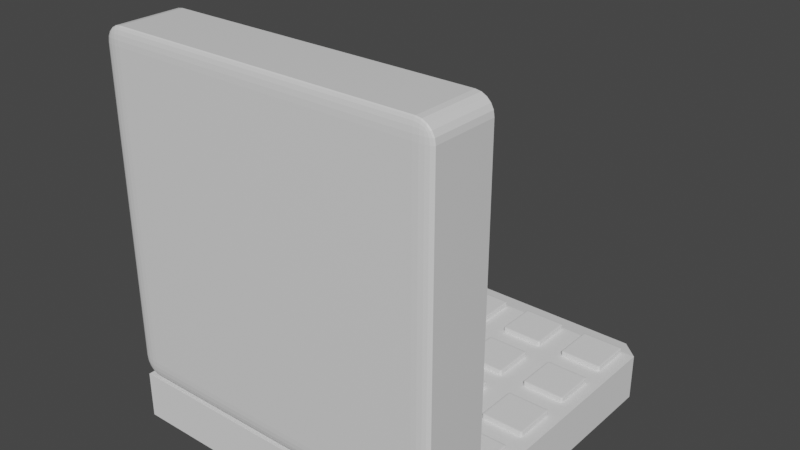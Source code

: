 # Source: computer.blend  (saved by Blender 2.93.21; exported with 4.5.12 LTS)
import bpy
from mathutils import Matrix  # noqa: F401  (used for matrix-valued properties, if any)

bpy.ops.wm.read_factory_settings(use_empty=True)
scene = bpy.context.scene
scene.name = 'Scene'

# ---- collections
col_collection = bpy.data.collections.new('Collection'); scene.collection.children.link(col_collection)

# ---- materials (node trees are filled in below, after node groups)
mat_material = bpy.data.materials.new('Material')
mat_material.alpha_threshold = 0.0
mat_material.use_transparent_shadow = False
mat_material.line_color = (0.0, 0.0, 0.0, 1.0)

# ---- material node trees
mat_material.use_nodes = True; mat_material.node_tree.nodes.clear()
_N = mat_material.node_tree.nodes; _L = mat_material.node_tree.links
n0 = _N.new('ShaderNodeOutputMaterial'); n0.name = 'Material Output'; n0.location = (300, 300)
n1 = _N.new('ShaderNodeBsdfPrincipled'); n1.name = 'Principled BSDF'; n1.location = (10, 300)
n1.distribution = 'GGX'
n1.subsurface_method = 'BURLEY'
n1.inputs[2].default_value = 0.4
n1.inputs[3].default_value = 1.45
n1.inputs[27].default_value = (0.0, 0.0, 0.0, 1.0)
n1.inputs[28].default_value = 1.0
_L.new(n1.outputs[0], n0.inputs[0])
n0.is_active_output = True

# ---- world
world_world = bpy.data.worlds.new('World'); scene.world = world_world
world_world.use_nodes = True; world_world.node_tree.nodes.clear()
_N = world_world.node_tree.nodes; _L = world_world.node_tree.links
n0 = _N.new('ShaderNodeOutputWorld'); n0.name = 'World Output'; n0.location = (300, 300)
n1 = _N.new('ShaderNodeBackground'); n1.name = 'Background'; n1.location = (10, 300)
n1.inputs[0].default_value = (0.05088, 0.05088, 0.05088, 1.0)
_L.new(n1.outputs[0], n0.inputs[0])
n0.is_active_output = True
world_world.color = (0.05088, 0.05088, 0.05088)
world_world.use_sun_shadow = False
world_world.sun_shadow_jitter_overblur = 0.0

# ---- meshes
me_cube = bpy.data.meshes.new('Cube')
me_cube.from_pydata([(1.0, 1.0, 1.0), (1.0, 1.0, -1.0), (1.0, -1.0, 1.0), (1.0, -1.0, -1.0), (-1.0, 1.0, 1.0), (-1.0, 1.0, -1.0), (-1.0, -1.0, 1.0), (-1.0, -1.0, -1.0)], [], [(0, 4, 6, 2), (3, 2, 6, 7), (7, 6, 4, 5), (5, 1, 3, 7), (1, 0, 2, 3), (5, 4, 0, 1)])
_uv = me_cube.uv_layers.new(name='UVMap')
_uv.uv.foreach_set('vector', [0.625, 0.5, 0.875, 0.5, 0.875, 0.75, 0.625, 0.75, 0.375, 0.75, 0.625, 0.75, 0.625, 1.0, 0.375, 1.0, 0.375, 0.0, 0.625, 0.0, 0.625, 0.25, 0.375, 0.25, 0.125, 0.5, 0.375, 0.5, 0.375, 0.75, 0.125, 0.75, 0.375, 0.5, 0.625, 0.5, 0.625, 0.75, 0.375, 0.75, 0.375, 0.25, 0.625, 0.25, 0.625, 0.5, 0.375, 0.5])
me_cube.materials.append(mat_material)
me_cube.use_remesh_preserve_volume = False
me_cube.use_remesh_preserve_attributes = False
me_cube.use_mirror_vertex_groups = False
me_cube.update()
me_cube_001 = bpy.data.meshes.new('Cube.001')
me_cube_001.from_pydata([(-1.0, -1.0, -1.0), (-1.0, -1.0, 1.0), (-1.0, 1.0, -1.0), (-1.0, 1.0, 1.0), (1.0, -1.0, -1.0), (1.0, -1.0, 1.0), (1.0, 1.0, -1.0), (1.0, 1.0, 1.0)], [], [(0, 1, 3, 2), (2, 3, 7, 6), (6, 7, 5, 4), (4, 5, 1, 0), (2, 6, 4, 0), (7, 3, 1, 5)])
_uv = me_cube_001.uv_layers.new(name='UVMap')
_uv.uv.foreach_set('vector', [0.375, 0.0, 0.625, 0.0, 0.625, 0.25, 0.375, 0.25, 0.375, 0.25, 0.625, 0.25, 0.625, 0.5, 0.375, 0.5, 0.375, 0.5, 0.625, 0.5, 0.625, 0.75, 0.375, 0.75, 0.375, 0.75, 0.625, 0.75, 0.625, 1.0, 0.375, 1.0, 0.125, 0.5, 0.375, 0.5, 0.375, 0.75, 0.125, 0.75, 0.625, 0.5, 0.875, 0.5, 0.875, 0.75, 0.625, 0.75])
me_cube_001.use_remesh_fix_poles = True
me_cube_001.use_remesh_preserve_attributes = False
me_cube_001.update()
me_cube_002 = bpy.data.meshes.new('Cube.002')
me_cube_002.from_pydata([(-1.0, -1.0, -1.0), (-1.0, -1.0, 1.0), (1.0, -1.0, -1.0), (1.0, -1.0, 1.0), (-0.8862, 1.0, -0.8862), (-1.0, 0.8862, -1.0), (-0.8862, 1.0, 0.8862), (-1.0, 0.8862, 1.0), (0.8862, 1.0, -0.8862), (1.0, 0.8862, -1.0), (1.0, 0.8862, 1.0), (0.8862, 1.0, 0.8862)], [], [(4, 6, 11, 8), (10, 7, 1, 3), (2, 3, 1, 0), (0, 1, 7, 5), (9, 10, 3, 2), (6, 4, 5, 7), (9, 5, 4, 8), (7, 10, 11, 6), (10, 9, 8, 11), (5, 9, 2, 0)])
_uv = me_cube_002.uv_layers.new(name='UVMap')
_uv.uv.foreach_set('vector', [0.3892, 0.2642, 0.6108, 0.2642, 0.6108, 0.4858, 0.3892, 0.4858, 0.625, 0.5142, 0.875, 0.5142, 0.875, 0.75, 0.625, 0.75, 0.375, 0.75, 0.625, 0.75, 0.625, 1.0, 0.375, 1.0, 0.375, 0.0, 0.625, 0.0, 0.625, 0.2358, 0.375, 0.2358, 0.375, 0.5142, 0.625, 0.5142, 0.625, 0.75, 0.375, 0.75, 0.6108, 0.2642, 0.3892, 0.2642, 0.375, 0.2358, 0.625, 0.2358, 0.375, 0.5, 0.375, 0.25, 0.3892, 0.2642, 0.3892, 0.4858, 0.625, 0.25, 0.625, 0.5, 0.6108, 0.4858, 0.6108, 0.2642, 0.625, 0.5142, 0.375, 0.5142, 0.3892, 0.4858, 0.6108, 0.4858, 0.125, 0.5142, 0.375, 0.5142, 0.375, 0.75, 0.125, 0.75])
me_cube_002.use_remesh_fix_poles = True
me_cube_002.use_remesh_preserve_attributes = False
me_cube_002.update()
me_cube_003 = bpy.data.meshes.new('Cube.003')
me_cube_003.from_pydata([(-1.0, -1.0, -1.0), (-1.0, -1.0, 1.0), (-1.0, 1.0, -1.0), (-1.0, 1.0, 1.0), (1.0, -1.0, -1.0), (1.0, -1.0, 1.0), (1.0, 1.0, -1.0), (1.0, 1.0, 1.0)], [], [(0, 1, 3, 2), (2, 3, 7, 6), (6, 7, 5, 4), (4, 5, 1, 0), (2, 6, 4, 0), (7, 3, 1, 5)])
_uv = me_cube_003.uv_layers.new(name='UVMap')
_uv.uv.foreach_set('vector', [0.375, 0.0, 0.625, 0.0, 0.625, 0.25, 0.375, 0.25, 0.375, 0.25, 0.625, 0.25, 0.625, 0.5, 0.375, 0.5, 0.375, 0.5, 0.625, 0.5, 0.625, 0.75, 0.375, 0.75, 0.375, 0.75, 0.625, 0.75, 0.625, 1.0, 0.375, 1.0, 0.125, 0.5, 0.375, 0.5, 0.375, 0.75, 0.125, 0.75, 0.625, 0.5, 0.875, 0.5, 0.875, 0.75, 0.625, 0.75])
me_cube_003.use_remesh_fix_poles = True
me_cube_003.use_remesh_preserve_attributes = False
me_cube_003.update()
me_cube_004 = bpy.data.meshes.new('Cube.004')
me_cube_004.from_pydata([(-1.0, -1.0, -1.0), (-1.0, -1.0, 1.0), (-1.0, 1.0, -1.0), (-1.0, 1.0, 1.0), (1.0, -1.0, -1.0), (1.0, -1.0, 1.0), (1.0, 1.0, -1.0), (1.0, 1.0, 1.0)], [], [(0, 1, 3, 2), (2, 3, 7, 6), (6, 7, 5, 4), (4, 5, 1, 0), (2, 6, 4, 0), (7, 3, 1, 5)])
_uv = me_cube_004.uv_layers.new(name='UVMap')
_uv.uv.foreach_set('vector', [0.375, 0.0, 0.625, 0.0, 0.625, 0.25, 0.375, 0.25, 0.375, 0.25, 0.625, 0.25, 0.625, 0.5, 0.375, 0.5, 0.375, 0.5, 0.625, 0.5, 0.625, 0.75, 0.375, 0.75, 0.375, 0.75, 0.625, 0.75, 0.625, 1.0, 0.375, 1.0, 0.125, 0.5, 0.375, 0.5, 0.375, 0.75, 0.125, 0.75, 0.625, 0.5, 0.875, 0.5, 0.875, 0.75, 0.625, 0.75])
me_cube_004.use_remesh_fix_poles = True
me_cube_004.use_remesh_preserve_attributes = False
me_cube_004.update()
me_cube_005 = bpy.data.meshes.new('Cube.005')
me_cube_005.from_pydata([(-1.0, -1.0, -1.0), (-1.0, -1.0, 1.0), (-1.0, 1.0, -1.0), (-1.0, 1.0, 1.0), (1.0, -1.0, -1.0), (1.0, -1.0, 1.0), (1.0, 1.0, -1.0), (1.0, 1.0, 1.0)], [], [(0, 1, 3, 2), (2, 3, 7, 6), (6, 7, 5, 4), (4, 5, 1, 0), (2, 6, 4, 0), (7, 3, 1, 5)])
_uv = me_cube_005.uv_layers.new(name='UVMap')
_uv.uv.foreach_set('vector', [0.375, 0.0, 0.625, 0.0, 0.625, 0.25, 0.375, 0.25, 0.375, 0.25, 0.625, 0.25, 0.625, 0.5, 0.375, 0.5, 0.375, 0.5, 0.625, 0.5, 0.625, 0.75, 0.375, 0.75, 0.375, 0.75, 0.625, 0.75, 0.625, 1.0, 0.375, 1.0, 0.125, 0.5, 0.375, 0.5, 0.375, 0.75, 0.125, 0.75, 0.625, 0.5, 0.875, 0.5, 0.875, 0.75, 0.625, 0.75])
me_cube_005.use_remesh_fix_poles = True
me_cube_005.use_remesh_preserve_attributes = False
me_cube_005.update()
me_cube_006 = bpy.data.meshes.new('Cube.006')
me_cube_006.from_pydata([(-1.0, -1.0, -1.0), (-1.0, -1.0, 1.0), (-1.0, 1.0, -1.0), (-1.0, 1.0, 1.0), (1.0, -1.0, -1.0), (1.0, -1.0, 1.0), (1.0, 1.0, -1.0), (1.0, 1.0, 1.0)], [], [(0, 1, 3, 2), (2, 3, 7, 6), (6, 7, 5, 4), (4, 5, 1, 0), (2, 6, 4, 0), (7, 3, 1, 5)])
_uv = me_cube_006.uv_layers.new(name='UVMap')
_uv.uv.foreach_set('vector', [0.375, 0.0, 0.625, 0.0, 0.625, 0.25, 0.375, 0.25, 0.375, 0.25, 0.625, 0.25, 0.625, 0.5, 0.375, 0.5, 0.375, 0.5, 0.625, 0.5, 0.625, 0.75, 0.375, 0.75, 0.375, 0.75, 0.625, 0.75, 0.625, 1.0, 0.375, 1.0, 0.125, 0.5, 0.375, 0.5, 0.375, 0.75, 0.125, 0.75, 0.625, 0.5, 0.875, 0.5, 0.875, 0.75, 0.625, 0.75])
me_cube_006.use_remesh_fix_poles = True
me_cube_006.use_remesh_preserve_attributes = False
me_cube_006.update()
me_cube_008 = bpy.data.meshes.new('Cube.008')
me_cube_008.from_pydata([(-1.0, -1.0, -1.0), (-1.0, -1.0, 1.0), (-1.0, 1.0, -1.0), (-1.0, 1.0, 1.0), (1.0, -1.0, -1.0), (1.0, -1.0, 1.0), (1.0, 1.0, -1.0), (1.0, 1.0, 1.0)], [], [(0, 1, 3, 2), (2, 3, 7, 6), (6, 7, 5, 4), (4, 5, 1, 0), (2, 6, 4, 0), (7, 3, 1, 5)])
_uv = me_cube_008.uv_layers.new(name='UVMap')
_uv.uv.foreach_set('vector', [0.375, 0.0, 0.625, 0.0, 0.625, 0.25, 0.375, 0.25, 0.375, 0.25, 0.625, 0.25, 0.625, 0.5, 0.375, 0.5, 0.375, 0.5, 0.625, 0.5, 0.625, 0.75, 0.375, 0.75, 0.375, 0.75, 0.625, 0.75, 0.625, 1.0, 0.375, 1.0, 0.125, 0.5, 0.375, 0.5, 0.375, 0.75, 0.125, 0.75, 0.625, 0.5, 0.875, 0.5, 0.875, 0.75, 0.625, 0.75])
me_cube_008.use_remesh_fix_poles = True
me_cube_008.use_remesh_preserve_attributes = False
me_cube_008.update()
me_cube_009 = bpy.data.meshes.new('Cube.009')
me_cube_009.from_pydata([(-1.0, -1.0, -1.0), (-1.0, -1.0, 1.0), (-1.0, 1.0, -1.0), (-1.0, 1.0, 1.0), (1.0, -1.0, -1.0), (1.0, -1.0, 1.0), (1.0, 1.0, -1.0), (1.0, 1.0, 1.0)], [], [(0, 1, 3, 2), (2, 3, 7, 6), (6, 7, 5, 4), (4, 5, 1, 0), (2, 6, 4, 0), (7, 3, 1, 5)])
_uv = me_cube_009.uv_layers.new(name='UVMap')
_uv.uv.foreach_set('vector', [0.375, 0.0, 0.625, 0.0, 0.625, 0.25, 0.375, 0.25, 0.375, 0.25, 0.625, 0.25, 0.625, 0.5, 0.375, 0.5, 0.375, 0.5, 0.625, 0.5, 0.625, 0.75, 0.375, 0.75, 0.375, 0.75, 0.625, 0.75, 0.625, 1.0, 0.375, 1.0, 0.125, 0.5, 0.375, 0.5, 0.375, 0.75, 0.125, 0.75, 0.625, 0.5, 0.875, 0.5, 0.875, 0.75, 0.625, 0.75])
me_cube_009.use_remesh_fix_poles = True
me_cube_009.use_remesh_preserve_attributes = False
me_cube_009.update()
me_cube_010 = bpy.data.meshes.new('Cube.010')
me_cube_010.from_pydata([(-1.0, -1.0, -1.0), (-1.0, -1.0, 1.0), (-1.0, 1.0, -1.0), (-1.0, 1.0, 1.0), (1.0, -1.0, -1.0), (1.0, -1.0, 1.0), (1.0, 1.0, -1.0), (1.0, 1.0, 1.0)], [], [(0, 1, 3, 2), (2, 3, 7, 6), (6, 7, 5, 4), (4, 5, 1, 0), (2, 6, 4, 0), (7, 3, 1, 5)])
_uv = me_cube_010.uv_layers.new(name='UVMap')
_uv.uv.foreach_set('vector', [0.375, 0.0, 0.625, 0.0, 0.625, 0.25, 0.375, 0.25, 0.375, 0.25, 0.625, 0.25, 0.625, 0.5, 0.375, 0.5, 0.375, 0.5, 0.625, 0.5, 0.625, 0.75, 0.375, 0.75, 0.375, 0.75, 0.625, 0.75, 0.625, 1.0, 0.375, 1.0, 0.125, 0.5, 0.375, 0.5, 0.375, 0.75, 0.125, 0.75, 0.625, 0.5, 0.875, 0.5, 0.875, 0.75, 0.625, 0.75])
me_cube_010.use_remesh_fix_poles = True
me_cube_010.use_remesh_preserve_attributes = False
me_cube_010.update()
me_cube_011 = bpy.data.meshes.new('Cube.011')
me_cube_011.from_pydata([(-1.0, -1.0, -1.0), (-1.0, -1.0, 1.0), (-1.0, 1.0, -1.0), (-1.0, 1.0, 1.0), (1.0, -1.0, -1.0), (1.0, -1.0, 1.0), (1.0, 1.0, -1.0), (1.0, 1.0, 1.0)], [], [(0, 1, 3, 2), (2, 3, 7, 6), (6, 7, 5, 4), (4, 5, 1, 0), (2, 6, 4, 0), (7, 3, 1, 5)])
_uv = me_cube_011.uv_layers.new(name='UVMap')
_uv.uv.foreach_set('vector', [0.375, 0.0, 0.625, 0.0, 0.625, 0.25, 0.375, 0.25, 0.375, 0.25, 0.625, 0.25, 0.625, 0.5, 0.375, 0.5, 0.375, 0.5, 0.625, 0.5, 0.625, 0.75, 0.375, 0.75, 0.375, 0.75, 0.625, 0.75, 0.625, 1.0, 0.375, 1.0, 0.125, 0.5, 0.375, 0.5, 0.375, 0.75, 0.125, 0.75, 0.625, 0.5, 0.875, 0.5, 0.875, 0.75, 0.625, 0.75])
me_cube_011.use_remesh_fix_poles = True
me_cube_011.use_remesh_preserve_attributes = False
me_cube_011.update()
me_cube_012 = bpy.data.meshes.new('Cube.012')
me_cube_012.from_pydata([(-1.0, -1.0, -1.0), (-1.0, -1.0, 1.0), (-1.0, 1.0, -1.0), (-1.0, 1.0, 1.0), (1.0, -1.0, -1.0), (1.0, -1.0, 1.0), (1.0, 1.0, -1.0), (1.0, 1.0, 1.0)], [], [(0, 1, 3, 2), (2, 3, 7, 6), (6, 7, 5, 4), (4, 5, 1, 0), (2, 6, 4, 0), (7, 3, 1, 5)])
_uv = me_cube_012.uv_layers.new(name='UVMap')
_uv.uv.foreach_set('vector', [0.375, 0.0, 0.625, 0.0, 0.625, 0.25, 0.375, 0.25, 0.375, 0.25, 0.625, 0.25, 0.625, 0.5, 0.375, 0.5, 0.375, 0.5, 0.625, 0.5, 0.625, 0.75, 0.375, 0.75, 0.375, 0.75, 0.625, 0.75, 0.625, 1.0, 0.375, 1.0, 0.125, 0.5, 0.375, 0.5, 0.375, 0.75, 0.125, 0.75, 0.625, 0.5, 0.875, 0.5, 0.875, 0.75, 0.625, 0.75])
me_cube_012.use_remesh_fix_poles = True
me_cube_012.use_remesh_preserve_attributes = False
me_cube_012.update()
me_cube_013 = bpy.data.meshes.new('Cube.013')
me_cube_013.from_pydata([(-1.0, -1.0, -1.0), (-1.0, -1.0, 1.0), (-1.0, 1.0, -1.0), (-1.0, 1.0, 1.0), (1.0, -1.0, -1.0), (1.0, -1.0, 1.0), (1.0, 1.0, -1.0), (1.0, 1.0, 1.0)], [], [(0, 1, 3, 2), (2, 3, 7, 6), (6, 7, 5, 4), (4, 5, 1, 0), (2, 6, 4, 0), (7, 3, 1, 5)])
_uv = me_cube_013.uv_layers.new(name='UVMap')
_uv.uv.foreach_set('vector', [0.375, 0.0, 0.625, 0.0, 0.625, 0.25, 0.375, 0.25, 0.375, 0.25, 0.625, 0.25, 0.625, 0.5, 0.375, 0.5, 0.375, 0.5, 0.625, 0.5, 0.625, 0.75, 0.375, 0.75, 0.375, 0.75, 0.625, 0.75, 0.625, 1.0, 0.375, 1.0, 0.125, 0.5, 0.375, 0.5, 0.375, 0.75, 0.125, 0.75, 0.625, 0.5, 0.875, 0.5, 0.875, 0.75, 0.625, 0.75])
me_cube_013.use_remesh_fix_poles = True
me_cube_013.use_remesh_preserve_attributes = False
me_cube_013.update()
me_cube_014 = bpy.data.meshes.new('Cube.014')
me_cube_014.from_pydata([(-1.0, -1.0, -1.0), (-1.0, -1.0, 1.0), (-1.0, 1.0, -1.0), (-1.0, 1.0, 1.0), (1.0, -1.0, -1.0), (1.0, -1.0, 1.0), (1.0, 1.0, -1.0), (1.0, 1.0, 1.0)], [], [(0, 1, 3, 2), (2, 3, 7, 6), (6, 7, 5, 4), (4, 5, 1, 0), (2, 6, 4, 0), (7, 3, 1, 5)])
_uv = me_cube_014.uv_layers.new(name='UVMap')
_uv.uv.foreach_set('vector', [0.375, 0.0, 0.625, 0.0, 0.625, 0.25, 0.375, 0.25, 0.375, 0.25, 0.625, 0.25, 0.625, 0.5, 0.375, 0.5, 0.375, 0.5, 0.625, 0.5, 0.625, 0.75, 0.375, 0.75, 0.375, 0.75, 0.625, 0.75, 0.625, 1.0, 0.375, 1.0, 0.125, 0.5, 0.375, 0.5, 0.375, 0.75, 0.125, 0.75, 0.625, 0.5, 0.875, 0.5, 0.875, 0.75, 0.625, 0.75])
me_cube_014.use_remesh_fix_poles = True
me_cube_014.use_remesh_preserve_attributes = False
me_cube_014.update()
me_cube_015 = bpy.data.meshes.new('Cube.015')
me_cube_015.from_pydata([(-1.0, -1.0, -1.0), (-1.0, -1.0, 1.0), (-1.0, 1.0, -1.0), (-1.0, 1.0, 1.0), (1.0, -1.0, -1.0), (1.0, -1.0, 1.0), (1.0, 1.0, -1.0), (1.0, 1.0, 1.0)], [], [(0, 1, 3, 2), (2, 3, 7, 6), (6, 7, 5, 4), (4, 5, 1, 0), (2, 6, 4, 0), (7, 3, 1, 5)])
_uv = me_cube_015.uv_layers.new(name='UVMap')
_uv.uv.foreach_set('vector', [0.375, 0.0, 0.625, 0.0, 0.625, 0.25, 0.375, 0.25, 0.375, 0.25, 0.625, 0.25, 0.625, 0.5, 0.375, 0.5, 0.375, 0.5, 0.625, 0.5, 0.625, 0.75, 0.375, 0.75, 0.375, 0.75, 0.625, 0.75, 0.625, 1.0, 0.375, 1.0, 0.125, 0.5, 0.375, 0.5, 0.375, 0.75, 0.125, 0.75, 0.625, 0.5, 0.875, 0.5, 0.875, 0.75, 0.625, 0.75])
me_cube_015.use_remesh_fix_poles = True
me_cube_015.use_remesh_preserve_attributes = False
me_cube_015.update()
me_cube_016 = bpy.data.meshes.new('Cube.016')
me_cube_016.from_pydata([(-1.0, -1.0, -1.0), (-1.0, -1.0, 1.0), (-1.0, 1.0, -1.0), (-1.0, 1.0, 1.0), (1.0, -1.0, -1.0), (1.0, -1.0, 1.0), (1.0, 1.0, -1.0), (1.0, 1.0, 1.0)], [], [(0, 1, 3, 2), (2, 3, 7, 6), (6, 7, 5, 4), (4, 5, 1, 0), (2, 6, 4, 0), (7, 3, 1, 5)])
_uv = me_cube_016.uv_layers.new(name='UVMap')
_uv.uv.foreach_set('vector', [0.375, 0.0, 0.625, 0.0, 0.625, 0.25, 0.375, 0.25, 0.375, 0.25, 0.625, 0.25, 0.625, 0.5, 0.375, 0.5, 0.375, 0.5, 0.625, 0.5, 0.625, 0.75, 0.375, 0.75, 0.375, 0.75, 0.625, 0.75, 0.625, 1.0, 0.375, 1.0, 0.125, 0.5, 0.375, 0.5, 0.375, 0.75, 0.125, 0.75, 0.625, 0.5, 0.875, 0.5, 0.875, 0.75, 0.625, 0.75])
me_cube_016.use_remesh_fix_poles = True
me_cube_016.use_remesh_preserve_attributes = False
me_cube_016.update()
me_cube_017 = bpy.data.meshes.new('Cube.017')
me_cube_017.from_pydata([(-1.0, -1.0, -1.0), (-1.0, -1.0, 1.0), (-1.0, 1.0, -1.0), (-1.0, 1.0, 1.0), (1.0, -1.0, -1.0), (1.0, -1.0, 1.0), (1.0, 1.0, -1.0), (1.0, 1.0, 1.0)], [], [(0, 1, 3, 2), (2, 3, 7, 6), (6, 7, 5, 4), (4, 5, 1, 0), (2, 6, 4, 0), (7, 3, 1, 5)])
_uv = me_cube_017.uv_layers.new(name='UVMap')
_uv.uv.foreach_set('vector', [0.375, 0.0, 0.625, 0.0, 0.625, 0.25, 0.375, 0.25, 0.375, 0.25, 0.625, 0.25, 0.625, 0.5, 0.375, 0.5, 0.375, 0.5, 0.625, 0.5, 0.625, 0.75, 0.375, 0.75, 0.375, 0.75, 0.625, 0.75, 0.625, 1.0, 0.375, 1.0, 0.125, 0.5, 0.375, 0.5, 0.375, 0.75, 0.125, 0.75, 0.625, 0.5, 0.875, 0.5, 0.875, 0.75, 0.625, 0.75])
me_cube_017.use_remesh_fix_poles = True
me_cube_017.use_remesh_preserve_attributes = False
me_cube_017.update()
me_cube_018 = bpy.data.meshes.new('Cube.018')
me_cube_018.from_pydata([(-1.0, -1.0, -1.0), (-1.0, -1.0, 1.0), (-1.0, 1.0, -1.0), (-1.0, 1.0, 1.0), (1.0, -1.0, -1.0), (1.0, -1.0, 1.0), (1.0, 1.0, -1.0), (1.0, 1.0, 1.0)], [], [(0, 1, 3, 2), (2, 3, 7, 6), (6, 7, 5, 4), (4, 5, 1, 0), (2, 6, 4, 0), (7, 3, 1, 5)])
_uv = me_cube_018.uv_layers.new(name='UVMap')
_uv.uv.foreach_set('vector', [0.375, 0.0, 0.625, 0.0, 0.625, 0.25, 0.375, 0.25, 0.375, 0.25, 0.625, 0.25, 0.625, 0.5, 0.375, 0.5, 0.375, 0.5, 0.625, 0.5, 0.625, 0.75, 0.375, 0.75, 0.375, 0.75, 0.625, 0.75, 0.625, 1.0, 0.375, 1.0, 0.125, 0.5, 0.375, 0.5, 0.375, 0.75, 0.125, 0.75, 0.625, 0.5, 0.875, 0.5, 0.875, 0.75, 0.625, 0.75])
me_cube_018.use_remesh_fix_poles = True
me_cube_018.use_remesh_preserve_attributes = False
me_cube_018.update()
me_cube_019 = bpy.data.meshes.new('Cube.019')
me_cube_019.from_pydata([(-1.0, -1.0, -1.0), (-1.0, -1.0, 1.0), (-1.0, 1.0, -1.0), (-1.0, 1.0, 1.0), (1.0, -1.0, -1.0), (1.0, -1.0, 1.0), (1.0, 1.0, -1.0), (1.0, 1.0, 1.0)], [], [(0, 1, 3, 2), (2, 3, 7, 6), (6, 7, 5, 4), (4, 5, 1, 0), (2, 6, 4, 0), (7, 3, 1, 5)])
_uv = me_cube_019.uv_layers.new(name='UVMap')
_uv.uv.foreach_set('vector', [0.375, 0.0, 0.625, 0.0, 0.625, 0.25, 0.375, 0.25, 0.375, 0.25, 0.625, 0.25, 0.625, 0.5, 0.375, 0.5, 0.375, 0.5, 0.625, 0.5, 0.625, 0.75, 0.375, 0.75, 0.375, 0.75, 0.625, 0.75, 0.625, 1.0, 0.375, 1.0, 0.125, 0.5, 0.375, 0.5, 0.375, 0.75, 0.125, 0.75, 0.625, 0.5, 0.875, 0.5, 0.875, 0.75, 0.625, 0.75])
me_cube_019.use_remesh_fix_poles = True
me_cube_019.use_remesh_preserve_attributes = False
me_cube_019.update()
me_cube_020 = bpy.data.meshes.new('Cube.020')
me_cube_020.from_pydata([(-1.0, -1.0, -1.0), (-1.0, -1.0, 1.0), (-1.0, 1.0, -1.0), (-1.0, 1.0, 1.0), (1.0, -1.0, -1.0), (1.0, -1.0, 1.0), (1.0, 1.0, -1.0), (1.0, 1.0, 1.0)], [], [(0, 1, 3, 2), (2, 3, 7, 6), (6, 7, 5, 4), (4, 5, 1, 0), (2, 6, 4, 0), (7, 3, 1, 5)])
_uv = me_cube_020.uv_layers.new(name='UVMap')
_uv.uv.foreach_set('vector', [0.375, 0.0, 0.625, 0.0, 0.625, 0.25, 0.375, 0.25, 0.375, 0.25, 0.625, 0.25, 0.625, 0.5, 0.375, 0.5, 0.375, 0.5, 0.625, 0.5, 0.625, 0.75, 0.375, 0.75, 0.375, 0.75, 0.625, 0.75, 0.625, 1.0, 0.375, 1.0, 0.125, 0.5, 0.375, 0.5, 0.375, 0.75, 0.125, 0.75, 0.625, 0.5, 0.875, 0.5, 0.875, 0.75, 0.625, 0.75])
me_cube_020.use_remesh_fix_poles = True
me_cube_020.use_remesh_preserve_attributes = False
me_cube_020.update()
me_cube_021 = bpy.data.meshes.new('Cube.021')
me_cube_021.from_pydata([(-1.0, -1.0, -1.0), (-1.0, -1.0, 1.0), (-1.0, 1.0, -1.0), (-1.0, 1.0, 1.0), (1.0, -1.0, -1.0), (1.0, -1.0, 1.0), (1.0, 1.0, -1.0), (1.0, 1.0, 1.0)], [], [(0, 1, 3, 2), (2, 3, 7, 6), (6, 7, 5, 4), (4, 5, 1, 0), (2, 6, 4, 0), (7, 3, 1, 5)])
_uv = me_cube_021.uv_layers.new(name='UVMap')
_uv.uv.foreach_set('vector', [0.375, 0.0, 0.625, 0.0, 0.625, 0.25, 0.375, 0.25, 0.375, 0.25, 0.625, 0.25, 0.625, 0.5, 0.375, 0.5, 0.375, 0.5, 0.625, 0.5, 0.625, 0.75, 0.375, 0.75, 0.375, 0.75, 0.625, 0.75, 0.625, 1.0, 0.375, 1.0, 0.125, 0.5, 0.375, 0.5, 0.375, 0.75, 0.125, 0.75, 0.625, 0.5, 0.875, 0.5, 0.875, 0.75, 0.625, 0.75])
me_cube_021.use_remesh_fix_poles = True
me_cube_021.use_remesh_preserve_attributes = False
me_cube_021.update()
me_cube_022 = bpy.data.meshes.new('Cube.022')
me_cube_022.from_pydata([(-1.0, -1.0, -1.0), (-1.0, -1.0, 1.0), (-1.0, 1.0, -1.0), (-1.0, 1.0, 1.0), (1.0, -1.0, -1.0), (1.0, -1.0, 1.0), (1.0, 1.0, -1.0), (1.0, 1.0, 1.0)], [], [(0, 1, 3, 2), (2, 3, 7, 6), (6, 7, 5, 4), (4, 5, 1, 0), (2, 6, 4, 0), (7, 3, 1, 5)])
_uv = me_cube_022.uv_layers.new(name='UVMap')
_uv.uv.foreach_set('vector', [0.375, 0.0, 0.625, 0.0, 0.625, 0.25, 0.375, 0.25, 0.375, 0.25, 0.625, 0.25, 0.625, 0.5, 0.375, 0.5, 0.375, 0.5, 0.625, 0.5, 0.625, 0.75, 0.375, 0.75, 0.375, 0.75, 0.625, 0.75, 0.625, 1.0, 0.375, 1.0, 0.125, 0.5, 0.375, 0.5, 0.375, 0.75, 0.125, 0.75, 0.625, 0.5, 0.875, 0.5, 0.875, 0.75, 0.625, 0.75])
me_cube_022.use_remesh_fix_poles = True
me_cube_022.use_remesh_preserve_attributes = False
me_cube_022.update()
me_cube_023 = bpy.data.meshes.new('Cube.023')
me_cube_023.from_pydata([(-1.0, -1.0, -1.0), (-1.0, -1.0, 1.0), (-1.0, 1.0, -1.0), (-1.0, 1.0, 1.0), (1.0, -1.0, -1.0), (1.0, -1.0, 1.0), (1.0, 1.0, -1.0), (1.0, 1.0, 1.0)], [], [(0, 1, 3, 2), (2, 3, 7, 6), (6, 7, 5, 4), (4, 5, 1, 0), (2, 6, 4, 0), (7, 3, 1, 5)])
_uv = me_cube_023.uv_layers.new(name='UVMap')
_uv.uv.foreach_set('vector', [0.375, 0.0, 0.625, 0.0, 0.625, 0.25, 0.375, 0.25, 0.375, 0.25, 0.625, 0.25, 0.625, 0.5, 0.375, 0.5, 0.375, 0.5, 0.625, 0.5, 0.625, 0.75, 0.375, 0.75, 0.375, 0.75, 0.625, 0.75, 0.625, 1.0, 0.375, 1.0, 0.125, 0.5, 0.375, 0.5, 0.375, 0.75, 0.125, 0.75, 0.625, 0.5, 0.875, 0.5, 0.875, 0.75, 0.625, 0.75])
me_cube_023.use_remesh_fix_poles = True
me_cube_023.use_remesh_preserve_attributes = False
me_cube_023.update()

# ---- objects
ob_cube = bpy.data.objects.new('Cube', me_cube)
ob_cube_001 = bpy.data.objects.new('Cube.001', me_cube_001)
ob_cube_002 = bpy.data.objects.new('Cube.002', me_cube_002)
ob_cube_003 = bpy.data.objects.new('Cube.003', me_cube_003)
ob_cube_004 = bpy.data.objects.new('Cube.004', me_cube_004)
ob_cube_005 = bpy.data.objects.new('Cube.005', me_cube_005)
ob_cube_006 = bpy.data.objects.new('Cube.006', me_cube_006)
ob_cube_008 = bpy.data.objects.new('Cube.008', me_cube_008)
ob_cube_007 = bpy.data.objects.new('Cube.007', me_cube_009)
ob_cube_009 = bpy.data.objects.new('Cube.009', me_cube_010)
ob_cube_010 = bpy.data.objects.new('Cube.010', me_cube_011)
ob_cube_011 = bpy.data.objects.new('Cube.011', me_cube_012)
ob_cube_012 = bpy.data.objects.new('Cube.012', me_cube_013)
ob_cube_013 = bpy.data.objects.new('Cube.013', me_cube_014)
ob_cube_014 = bpy.data.objects.new('Cube.014', me_cube_015)
ob_cube_015 = bpy.data.objects.new('Cube.015', me_cube_016)
ob_cube_016 = bpy.data.objects.new('Cube.016', me_cube_017)
ob_cube_017 = bpy.data.objects.new('Cube.017', me_cube_018)
ob_cube_018 = bpy.data.objects.new('Cube.018', me_cube_019)
ob_cube_019 = bpy.data.objects.new('Cube.019', me_cube_020)
ob_cube_020 = bpy.data.objects.new('Cube.020', me_cube_021)
ob_cube_021 = bpy.data.objects.new('Cube.021', me_cube_022)
ob_cube_022 = bpy.data.objects.new('Cube.022', me_cube_023)

# ---- transforms, parenting, visibility, modifiers, constraints
ob_cube.location = (-0.001563, -0.6642, 1.773)
ob_cube.scale = (1.744, 0.3698, 1.744)
ob_cube.lock_rotations_4d = False
ob_cube.empty_display_type = 'ARROWS'
ob_cube.lineart.crease_threshold = 0.0
_m = ob_cube.modifiers.new('Bevel', 'BEVEL')
_m.segments = 5
ob_cube_001.location = (-0.001563, -0.2811, 1.75)
ob_cube_001.scale = (1.579, -0.06113, 1.579)
ob_cube_002.location = (0.006412, 0.7307, -0.2537)
ob_cube_002.scale = (1.744, 1.744, 0.2441)
ob_cube_003.location = (1.397, 0.03244, 0.0005195)
ob_cube_003.scale = (0.2199, 0.2199, 0.04423)
_m = ob_cube_003.modifiers.new('Bevel', 'BEVEL')
_m.segments = 20
ob_cube_004.location = (0.6997, 0.03244, 0.0005195)
ob_cube_004.scale = (0.2199, 0.2199, 0.04423)
_m = ob_cube_004.modifiers.new('Bevel', 'BEVEL')
_m.segments = 20
ob_cube_005.location = (0.002253, 0.03244, 0.0005195)
ob_cube_005.scale = (0.2199, 0.2199, 0.04423)
_m = ob_cube_005.modifiers.new('Bevel', 'BEVEL')
_m.segments = 20
ob_cube_006.location = (-0.6952, 0.03244, 0.0005195)
ob_cube_006.scale = (0.2199, 0.2199, 0.04423)
_m = ob_cube_006.modifiers.new('Bevel', 'BEVEL')
_m.segments = 20
ob_cube_008.location = (-1.393, 0.03244, 0.0005195)
ob_cube_008.scale = (0.2199, 0.2199, 0.04423)
_m = ob_cube_008.modifiers.new('Bevel', 'BEVEL')
_m.segments = 20
ob_cube_007.location = (1.397, 0.7027, 0.0005195)
ob_cube_007.scale = (0.2199, 0.2199, 0.04423)
_m = ob_cube_007.modifiers.new('Bevel', 'BEVEL')
_m.segments = 20
ob_cube_009.location = (0.6997, 0.7027, 0.0005195)
ob_cube_009.scale = (0.2199, 0.2199, 0.04423)
_m = ob_cube_009.modifiers.new('Bevel', 'BEVEL')
_m.segments = 20
ob_cube_010.location = (0.002253, 0.7027, 0.0005195)
ob_cube_010.scale = (0.2199, 0.2199, 0.04423)
_m = ob_cube_010.modifiers.new('Bevel', 'BEVEL')
_m.segments = 20
ob_cube_011.location = (-0.6952, 0.7027, 0.0005195)
ob_cube_011.scale = (0.2199, 0.2199, 0.04423)
_m = ob_cube_011.modifiers.new('Bevel', 'BEVEL')
_m.segments = 20
ob_cube_012.location = (-1.393, 0.7027, 0.0005195)
ob_cube_012.scale = (0.2199, 0.2199, 0.04423)
_m = ob_cube_012.modifiers.new('Bevel', 'BEVEL')
_m.segments = 20
ob_cube_013.location = (1.397, 1.373, 0.0005195)
ob_cube_013.scale = (0.2199, 0.2199, 0.04423)
_m = ob_cube_013.modifiers.new('Bevel', 'BEVEL')
_m.segments = 20
ob_cube_014.location = (0.6997, 1.373, 0.0005195)
ob_cube_014.scale = (0.2199, 0.2199, 0.04423)
_m = ob_cube_014.modifiers.new('Bevel', 'BEVEL')
_m.segments = 20
ob_cube_015.location = (0.002253, 1.373, 0.0005195)
ob_cube_015.scale = (0.2199, 0.2199, 0.04423)
_m = ob_cube_015.modifiers.new('Bevel', 'BEVEL')
_m.segments = 20
ob_cube_016.location = (-0.6952, 1.373, 0.0005195)
ob_cube_016.scale = (0.2199, 0.2199, 0.04423)
_m = ob_cube_016.modifiers.new('Bevel', 'BEVEL')
_m.segments = 20
ob_cube_017.location = (-1.393, 1.373, 0.0005195)
ob_cube_017.scale = (0.2199, 0.2199, 0.04423)
_m = ob_cube_017.modifiers.new('Bevel', 'BEVEL')
_m.segments = 20
ob_cube_018.location = (1.397, 2.043, 0.0005195)
ob_cube_018.scale = (0.2199, 0.2199, 0.04423)
_m = ob_cube_018.modifiers.new('Bevel', 'BEVEL')
_m.segments = 20
ob_cube_019.location = (0.6997, 2.043, 0.0005195)
ob_cube_019.scale = (0.2199, 0.2199, 0.04423)
_m = ob_cube_019.modifiers.new('Bevel', 'BEVEL')
_m.segments = 20
ob_cube_020.location = (0.002253, 2.043, 0.0005195)
ob_cube_020.scale = (0.2199, 0.2199, 0.04423)
_m = ob_cube_020.modifiers.new('Bevel', 'BEVEL')
_m.segments = 20
ob_cube_021.location = (-0.6952, 2.043, 0.0005195)
ob_cube_021.scale = (0.2199, 0.2199, 0.04423)
_m = ob_cube_021.modifiers.new('Bevel', 'BEVEL')
_m.segments = 20
ob_cube_022.location = (-1.393, 2.043, 0.0005195)
ob_cube_022.scale = (0.2199, 0.2199, 0.04423)
_m = ob_cube_022.modifiers.new('Bevel', 'BEVEL')
_m.segments = 20

# ---- collection membership
col_collection.objects.link(ob_cube)
col_collection.objects.link(ob_cube_001)
col_collection.objects.link(ob_cube_002)
col_collection.objects.link(ob_cube_003)
col_collection.objects.link(ob_cube_004)
col_collection.objects.link(ob_cube_005)
col_collection.objects.link(ob_cube_006)
col_collection.objects.link(ob_cube_008)
col_collection.objects.link(ob_cube_007)
col_collection.objects.link(ob_cube_009)
col_collection.objects.link(ob_cube_010)
col_collection.objects.link(ob_cube_011)
col_collection.objects.link(ob_cube_012)
col_collection.objects.link(ob_cube_013)
col_collection.objects.link(ob_cube_014)
col_collection.objects.link(ob_cube_015)
col_collection.objects.link(ob_cube_016)
col_collection.objects.link(ob_cube_017)
col_collection.objects.link(ob_cube_018)
col_collection.objects.link(ob_cube_019)
col_collection.objects.link(ob_cube_020)
col_collection.objects.link(ob_cube_021)
col_collection.objects.link(ob_cube_022)

# ---- scene / render settings (as saved in the file)
scene.frame_start = 1; scene.frame_end = 250; scene.frame_set(1)
scene.render.engine = 'BLENDER_EEVEE_NEXT'
scene.cycles.use_denoising = False
scene.cycles.samples = 128
scene.cycles.sampling_pattern = 'TABULATED_SOBOL'
scene.cycles.use_adaptive_sampling = False
scene.cycles.use_light_tree = False
scene.view_settings.view_transform = 'Filmic'
bpy.context.view_layer.update()

# ---- added for rendering (the .blend has no active camera and no usable light): camera, sun
cam_auto = bpy.data.cameras.new('AutoCamera')
cam_auto.lens = 50.0
cam_auto.sensor_width = 36.0
cam_auto.clip_end = 1000.0
ob_auto_camera = bpy.data.objects.new('AutoCamera', cam_auto)
scene.collection.objects.link(ob_auto_camera)
ob_auto_camera.location = (5.90054, -6.35752, 6.22773)
ob_auto_camera.rotation_euler = (1.09748, -7.21219e-08, 0.694738)
scene.camera = ob_auto_camera
light_auto_sun = bpy.data.lights.new('AutoSun', 'SUN')
light_auto_sun.energy = 3.0
light_auto_sun.angle = 0.0523599
ob_auto_sun = bpy.data.objects.new('AutoSun', light_auto_sun)
scene.collection.objects.link(ob_auto_sun)
ob_auto_sun.rotation_euler = (0.872665, 0.174533, 0.523599)
bpy.context.view_layer.update()
